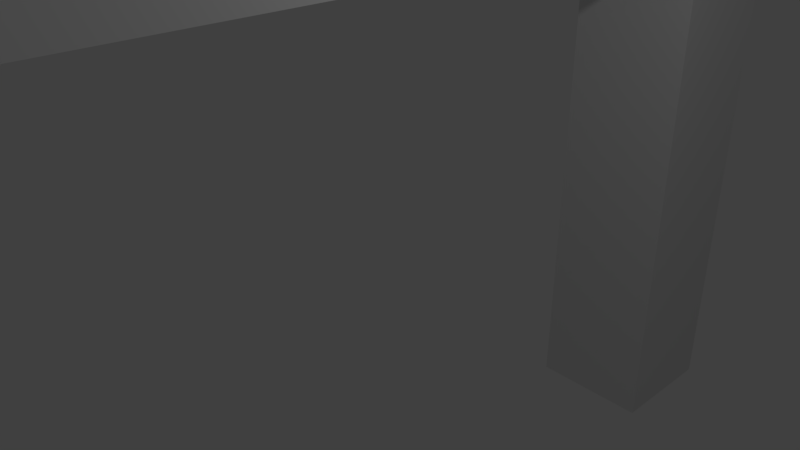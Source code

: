 # Source: dochack.blend  (saved by Blender 2.79.0; exported with 4.5.12 LTS)
import bpy
from mathutils import Matrix  # noqa: F401  (used for matrix-valued properties, if any)

bpy.ops.wm.read_factory_settings(use_empty=True)
scene = bpy.context.scene
scene.name = 'Scene'

# ---- collections
col_collection_1 = bpy.data.collections.new('Collection 1'); scene.collection.children.link(col_collection_1)

# ---- materials (node trees are filled in below, after node groups)
mat_material_001 = bpy.data.materials.new('Material.001')
mat_material_001.alpha_threshold = 0.0
mat_material_001.use_transparent_shadow = False
mat_material_001.roughness = 0.5
mat_material_001.line_color = (0.0, 0.0, 0.0, 1.0)
mat_material = bpy.data.materials.new('Material')
mat_material.alpha_threshold = 0.0
mat_material.use_transparent_shadow = False
mat_material.roughness = 0.5
mat_material.line_color = (0.0, 0.0, 0.0, 1.0)

# ---- material node trees

# ---- world
world_world = bpy.data.worlds.new('World'); scene.world = world_world
world_world.color = (0.05088, 0.05088, 0.05088)
world_world.use_sun_shadow = False
world_world.sun_shadow_jitter_overblur = 0.0
world_world.cycles.sampling_method = 'MANUAL'

# ---- cameras
cam_camera = bpy.data.cameras.new('Camera')
cam_camera.clip_end = 100.0
cam_camera.lens = 35.0
cam_camera.sensor_width = 32.0
cam_camera.sensor_height = 18.0
cam_camera.ortho_scale = 7.314
cam_camera.dof.focus_distance = 0.0
cam_camera.dof.aperture_fstop = 128.0

# ---- lights
light_lamp = bpy.data.lights.new('Lamp', 'POINT')
light_lamp.transmission_factor = 0.0
light_lamp.cutoff_distance = 30.0
light_lamp.energy = 100.0
light_lamp.shadow_buffer_clip_start = 1.001
light_lamp.shadow_soft_size = 0.1
light_lamp.shadow_maximum_resolution = 0.006
light_lamp.use_absolute_resolution = True

# ---- meshes
me_cube_001 = bpy.data.meshes.new('Cube.001')
me_cube_001.from_pydata([(1.0, 1.0, -1.0), (1.0, -1.0, -1.0), (-1.0, -1.0, -1.0), (-1.0, 1.0, -1.0), (1.0, 1.0, 1.0), (1.0, -1.0, 1.0), (-1.0, -1.0, 1.0), (-1.0, 1.0, 1.0), (-1.0, -1.0, 0.7244), (1.0, -1.0, 0.7132), (1.0, -16.69, 0.7132), (1.0, -16.69, 1.0), (-1.0, -16.69, 0.7244), (-1.0, -16.69, 1.0), (1.0, -16.55, -1.0), (1.0, -18.55, -1.0), (-1.0, -18.55, -1.0), (-1.0, -16.55, -1.0), (1.0, -16.55, 1.0), (1.0, -18.55, 1.0), (-1.0, -18.55, 1.0), (-1.0, -16.55, 1.0)], [], [(0, 1, 2, 3), (4, 7, 6, 5), (0, 4, 5, 9, 1), (1, 9, 8, 2), (2, 8, 6, 7, 3), (4, 0, 3, 7), (12, 10, 11, 13), (8, 9, 10, 12), (5, 6, 13, 11), (6, 8, 12, 13), (9, 5, 11, 10), (14, 15, 16, 17), (18, 21, 20, 19), (14, 18, 19, 15), (15, 19, 20, 16), (16, 20, 21, 17), (18, 14, 17, 21)])
me_cube_001.polygons.foreach_set('material_index', [0, 0, 0, 0, 0, 0, 0, 0, 0, 0, 0, 1, 1, 1, 1, 1, 1])
me_cube_001.materials.append(mat_material_001)
me_cube_001.materials.append(mat_material)
me_cube_001.use_remesh_preserve_volume = False
me_cube_001.use_remesh_preserve_attributes = False
me_cube_001.use_mirror_vertex_groups = False
me_cube_001.update()

# ---- objects
ob_lamp = bpy.data.objects.new('Lamp', light_lamp)
ob_camera = bpy.data.objects.new('Camera', cam_camera)
ob_cube_001 = bpy.data.objects.new('Cube.001', me_cube_001)

# ---- transforms, parenting, visibility, modifiers, constraints
ob_lamp.location = (4.076, 1.005, 5.904)
ob_lamp.rotation_euler = (0.6503, 0.05522, 1.866)
ob_lamp.lock_rotations_4d = False
ob_lamp.empty_display_type = 'ARROWS'
ob_lamp.color = (0.0, 0.0, 0.0, 0.0)
ob_lamp.lineart.crease_threshold = 0.0
ob_camera.location = (7.481, -6.508, 5.344)
ob_camera.rotation_euler = (1.109, 0.0, 0.8149)
ob_camera.lock_rotations_4d = False
ob_camera.empty_display_type = 'ARROWS'
ob_camera.color = (0.0, 0.0, 0.0, 0.0)
ob_camera.display_type = 'WIRE'
ob_camera.lineart.crease_threshold = 0.0
ob_cube_001.location = (0.0, 6.515, 0.0)
ob_cube_001.scale = (1.0, 1.0, 5.0)
ob_cube_001.lock_rotations_4d = False
ob_cube_001.empty_display_type = 'ARROWS'
ob_cube_001.lineart.crease_threshold = 0.0

# ---- collection membership
col_collection_1.objects.link(ob_lamp)
col_collection_1.objects.link(ob_camera)
col_collection_1.objects.link(ob_cube_001)

# ---- scene / render settings (as saved in the file)
scene.camera = ob_camera
scene.frame_start = 1; scene.frame_end = 250; scene.frame_set(1)
scene.render.engine = 'BLENDER_EEVEE_NEXT'
scene.render.resolution_percentage = 50
scene.render.dither_intensity = 0.0
scene.cycles.use_denoising = False
scene.cycles.samples = 128
scene.cycles.sampling_pattern = 'TABULATED_SOBOL'
scene.cycles.use_adaptive_sampling = False
scene.cycles.use_light_tree = False
scene.cycles.blur_glossy = 0.0
scene.cycles.sample_clamp_indirect = 0.0
scene.view_settings.view_transform = 'Standard'
bpy.context.view_layer.update()
